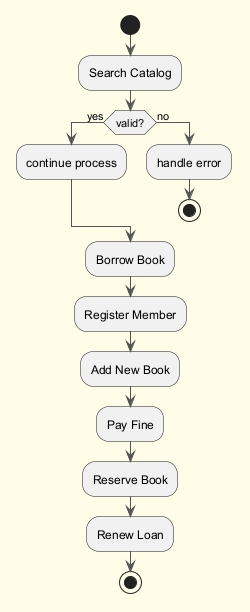

The diagram above was rendered by PlantUML. Its source (embedded in the PNG):
@startuml
skinparam backgroundColor #FFFDE7
skinparam classBackgroundColor #FFF9C4
skinparam classBorderColor #F57F17
skinparam ArrowColor #555555
start
:Search Catalog;
if (valid?) then (yes)
:continue process;
else (no)
:handle error;
stop
endif
:Borrow Book;
:Register Member;
:Add New Book;
:Pay Fine;
:Reserve Book;
:Renew Loan;
stop
@enduml